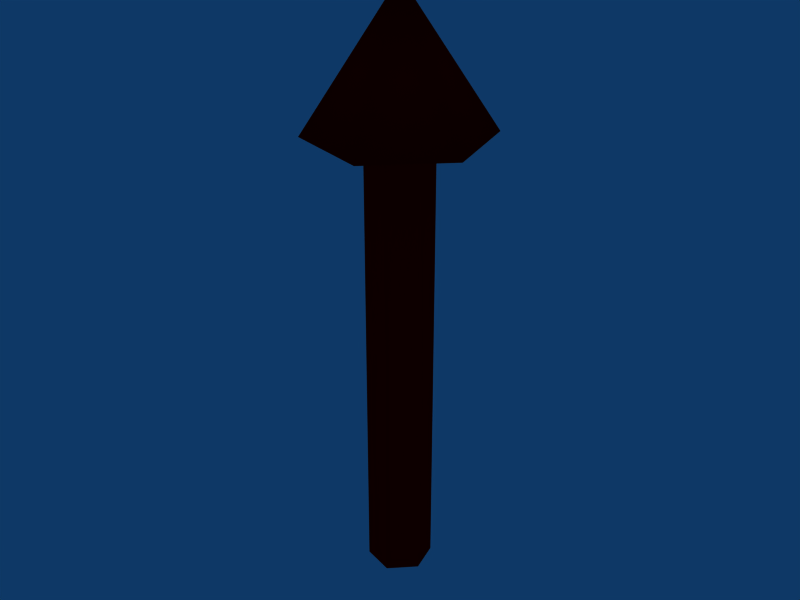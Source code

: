 # Source: Arrow.blend  (saved by Blender 2.79.0; exported with 4.5.12 LTS)
import bpy
from mathutils import Matrix  # noqa: F401  (used for matrix-valued properties, if any)

bpy.ops.wm.read_factory_settings(use_empty=True)
scene = bpy.context.scene
scene.name = 'Scene'

# ---- collections
col_collection_1 = bpy.data.collections.new('Collection 1'); scene.collection.children.link(col_collection_1)

# ---- materials (node trees are filled in below, after node groups)
mat_pink = bpy.data.materials.new('pink')
mat_pink.alpha_threshold = 0.0
mat_pink.diffuse_color = (0.87, 0.0, 0.0, 1.0)
mat_pink.roughness = 0.5
mat_pink.line_color = (0.0, 0.0, 0.0, 1.0)

# ---- material node trees

# ---- world
world_world = bpy.data.worlds.new('World'); scene.world = world_world
world_world.color = (0.05656, 0.2208, 0.4)
world_world.use_sun_shadow = False
world_world.sun_shadow_jitter_overblur = 0.0
world_world.cycles.sampling_method = 'NONE'
world_world.cycles.sample_map_resolution = 256

# ---- meshes
me_arrow = bpy.data.meshes.new('Arrow')
me_arrow.from_pydata([(0.06652, 0.06652, -0.0004773), (0.09086, -0.02435, -0.0004773), (0.02435, -0.09086, -0.0004773), (-0.06652, -0.06652, -0.0004773), (-0.09086, 0.02435, -0.0004773), (-0.02435, 0.09086, -0.0004773), (0.06652, 0.06652, 1.307), (0.09086, -0.02435, 1.307), (0.02435, -0.09086, 1.307), (-0.06652, -0.06652, 1.307), (-0.09086, 0.02435, 1.307), (-0.02435, 0.09086, 1.307), (-2.268e-08, -1.106e-07, -0.0004773), (-0.06665, 0.2488, 1.338), (-0.2488, 0.06665, 1.338), (-0.1821, -0.1821, 1.338), (0.06665, -0.2488, 1.338), (0.2488, -0.06665, 1.338), (0.1821, 0.1821, 1.338), (-2.692e-08, -1.455e-07, 1.73)], [], [(12, 0, 1), (12, 1, 2), (12, 2, 3), (12, 3, 4), (12, 4, 5), (5, 0, 12), (0, 6, 7, 1), (1, 7, 8, 2), (2, 8, 9, 3), (3, 9, 10, 4), (4, 10, 11, 5), (6, 0, 5, 11), (13, 19, 18), (13, 14, 19), (14, 15, 19), (15, 16, 19), (16, 17, 19), (17, 18, 19), (9, 16, 15), (8, 17, 16), (8, 16, 9), (7, 17, 8), (7, 18, 17), (6, 18, 7), (6, 13, 18), (11, 14, 13), (10, 14, 11), (10, 15, 14), (9, 15, 10), (6, 11, 13)])
me_arrow.polygons.foreach_set('use_smooth', [0, 0, 0, 0, 0, 0, 0, 0, 0, 0, 0, 0, 1, 1, 1, 1, 1, 1, 1, 1, 1, 1, 1, 1, 1, 1, 1, 1, 1, 1])
_uv = me_arrow.uv_layers.new(name='UVTex')
_uv.uv.foreach_set('vector', [0.0, 1.0, 0.0, 0.0, 1.0, 0.0, 0.0, 1.0, 0.0, 0.0, 1.0, 0.0, 0.0, 1.0, 0.0, 0.0, 1.0, 0.0, 0.0, 1.0, 0.0, 0.0, 1.0, 0.0, 0.0, 1.0, 0.0, 0.0, 1.0, 0.0, 0.0, 1.0, 0.0, 0.0, 1.0, 0.0, 0.0, 1.0, 0.0, 0.0, 1.0, 0.0, 1.0, 1.0, 0.0, 1.0, 0.0, 0.0, 1.0, 0.0, 1.0, 1.0, 0.0, 1.0, 0.0, 0.0, 1.0, 0.0, 1.0, 1.0, 0.0, 1.0, 0.0, 0.0, 1.0, 0.0, 1.0, 1.0, 0.0, 1.0, 0.0, 0.0, 1.0, 0.0, 1.0, 1.0, 0.0, 1.0, 0.0, 0.0, 1.0, 0.0, 1.0, 1.0, 0.0, 1.0, 0.0, 0.0, 1.0, 0.0, 0.0, 1.0, 0.0, 0.0, 1.0, 0.0, 0.0, 1.0, 0.0, 0.0, 1.0, 0.0, 0.0, 1.0, 0.0, 0.0, 1.0, 0.0, 0.0, 1.0, 0.0, 0.0, 1.0, 0.0, 0.0, 1.0, 0.0, 0.0, 1.0, 0.0, 0.0, 1.0, 0.0, 0.0, 1.0, 0.0, 0.0, 1.0, 0.0, 0.0, 1.0, 0.0, 0.0, 1.0, 0.0, 0.0, 1.0, 0.0, 0.0, 1.0, 0.0, 0.0, 1.0, 0.0, 0.0, 1.0, 0.0, 0.0, 1.0, 0.0, 0.0, 1.0, 0.0, 0.0, 1.0, 0.0, 0.0, 1.0, 0.0, 0.0, 1.0, 0.0, 0.0, 1.0, 0.0, 0.0, 1.0, 0.0, 0.0, 1.0, 0.0, 0.0, 1.0, 0.0, 0.0, 1.0, 0.0, 0.0, 1.0, 0.0, 0.0, 1.0, 0.0, 0.0, 1.0, 0.0, 0.0, 1.0, 0.0, 0.0, 1.0, 0.0])
me_arrow.materials.append(mat_pink)
me_arrow.use_remesh_preserve_volume = False
me_arrow.use_remesh_preserve_attributes = False
me_arrow.use_mirror_vertex_groups = False
me_arrow.update()

# ---- objects
ob_arrow_001 = bpy.data.objects.new('Arrow.001', me_arrow)

# ---- transforms, parenting, visibility, modifiers, constraints
ob_arrow_001.location = (0.0, 0.0, 0.0)
ob_arrow_001.lock_rotations_4d = False
ob_arrow_001.empty_display_type = 'ARROWS'
ob_arrow_001.color = (0.0, 0.0, 0.0, 1.0)
ob_arrow_001.lineart.crease_threshold = 0.0
_vg = ob_arrow_001.vertex_groups.new(name='Group')

# ---- collection membership
col_collection_1.objects.link(ob_arrow_001)

# ---- scene / render settings (as saved in the file)
scene.frame_start = 1; scene.frame_end = 250; scene.frame_set(1)
scene.render.engine = 'BLENDER_EEVEE_NEXT'
scene.render.image_settings.file_format = 'JPEG'
scene.render.image_settings.color_mode = 'RGB'
scene.render.image_settings.compression = 90
scene.render.resolution_x = 800
scene.render.resolution_y = 600
scene.render.pixel_aspect_x = 100.0
scene.render.pixel_aspect_y = 100.0
scene.render.fps = 25
scene.render.dither_intensity = 0.0
scene.render.use_compositing = False
scene.render.use_sequencer = False
scene.render.bake_margin = 2
scene.render.bake_bias = 0.0
scene.render.use_stamp_time = False
scene.render.use_stamp_date = False
scene.render.use_stamp_frame = False
scene.render.use_stamp_camera = False
scene.render.use_stamp_scene = False
scene.render.use_stamp_filename = False
scene.render.use_stamp_render_time = False
scene.render.stamp_font_size = 0
scene.cycles.use_denoising = False
scene.cycles.samples = 10
scene.cycles.sampling_pattern = 'TABULATED_SOBOL'
scene.cycles.light_sampling_threshold = 0.0
scene.cycles.use_adaptive_sampling = False
scene.cycles.use_light_tree = False
scene.cycles.blur_glossy = 0.0
scene.cycles.volume_bounces = 1
scene.cycles.pixel_filter_type = 'GAUSSIAN'
scene.cycles.sample_clamp_indirect = 0.0
scene.view_settings.view_transform = 'Raw'
bpy.context.view_layer.update()

# ---- added for rendering (the .blend has no active camera): camera
cam_auto = bpy.data.cameras.new('AutoCamera')
cam_auto.lens = 50.0
cam_auto.sensor_width = 36.0
cam_auto.clip_end = 1000.0
ob_auto_camera = bpy.data.objects.new('AutoCamera', cam_auto)
scene.collection.objects.link(ob_auto_camera)
ob_auto_camera.location = (1.72844, -2.07413, 2.24756)
ob_auto_camera.rotation_euler = (1.09748, -7.21219e-08, 0.694738)
scene.camera = ob_auto_camera
bpy.context.view_layer.update()
